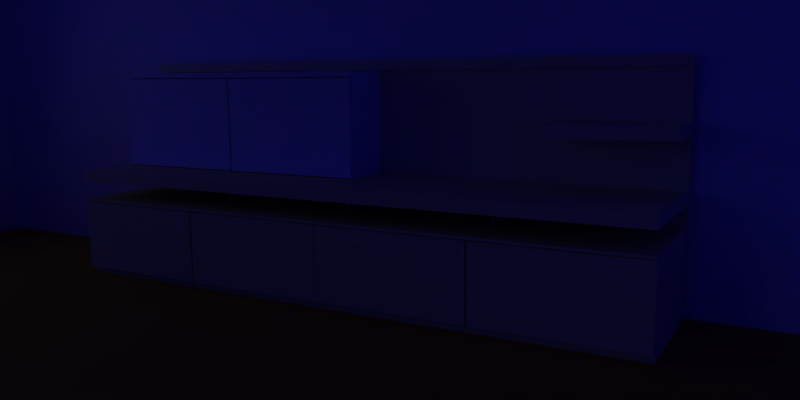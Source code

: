# Source: living_room_module_yafaray.blend  (saved by Blender 2.49.2; exported with 4.5.12 LTS)
import bpy
from mathutils import Matrix  # noqa: F401  (used for matrix-valued properties, if any)

bpy.ops.wm.read_factory_settings(use_empty=True)
scene = bpy.context.scene
scene.name = 'Scene'

# ---- collections
col_collection_1 = bpy.data.collections.new('Collection 1'); scene.collection.children.link(col_collection_1)

# ---- materials (node trees are filled in below, after node groups)
mat_room = bpy.data.materials.new('room')
mat_room.alpha_threshold = 0.0
mat_room.diffuse_color = (1.0, 1.0, 1.0, 1.0)
mat_room.roughness = 0.5
mat_room.specular_intensity = 0.0
mat_room.line_color = (0.0, 0.0, 0.0, 1.0)
mat_floor = bpy.data.materials.new('floor')
mat_floor.alpha_threshold = 0.0
mat_floor.diffuse_color = (0.8203, 0.5762, 0.1351, 1.0)
mat_floor.roughness = 0.5
mat_floor.specular_intensity = 0.4
mat_floor.line_color = (0.0, 0.0, 0.0, 1.0)
mat_ceiling = bpy.data.materials.new('ceiling')
mat_ceiling.alpha_threshold = 0.0
mat_ceiling.diffuse_color = (1.0, 1.0, 1.0, 1.0)
mat_ceiling.roughness = 0.5
mat_ceiling.specular_intensity = 0.0
mat_ceiling.line_color = (0.0, 0.0, 0.0, 1.0)
mat_wood = bpy.data.materials.new('wood')
mat_wood.alpha_threshold = 0.0
mat_wood.diffuse_color = (0.9804, 1.0, 0.6392, 1.0)
mat_wood.specular_color = (1.0, 0.9354, 0.7406)
mat_wood.roughness = 0.5
mat_wood.specular_intensity = 0.404
mat_wood.line_color = (0.0, 0.0, 0.0, 1.0)
mat_white_diffuse = bpy.data.materials.new('white_diffuse')
mat_white_diffuse.alpha_threshold = 0.0
mat_white_diffuse.diffuse_color = (1.0, 1.0, 1.0, 1.0)
mat_white_diffuse.roughness = 0.5
mat_white_diffuse.specular_intensity = 0.0
mat_white_diffuse.line_color = (0.0, 0.0, 0.0, 1.0)

# ---- material node trees

# ---- world
world_world_001 = bpy.data.worlds.new('World.001'); scene.world = world_world_001
world_world_001.color = (0.0, 0.0, 0.6)
world_world_001.use_sun_shadow = False
world_world_001.sun_shadow_jitter_overblur = 0.0
world_world_001.cycles.sampling_method = 'MANUAL'
world_world_001.cycles.sample_map_resolution = 256
world_world_001.light_settings.distance = 5.0

# ---- cameras
cam_camera = bpy.data.cameras.new('Camera')
cam_camera.passepartout_alpha = 0.2
cam_camera.clip_end = 100.0
cam_camera.lens = 35.0
cam_camera.ortho_scale = 7.314
cam_camera.show_passepartout = False
cam_camera.show_safe_areas = True
cam_camera.dof.focus_distance = 0.0
cam_camera.dof.aperture_fstop = 128.0

# ---- lights
light_spot = bpy.data.lights.new('Spot', 'SUN')
light_spot.color = (1.0, 0.9635, 0.8905)
light_spot.transmission_factor = 0.0
light_spot.cutoff_distance = 30.0
light_spot.angle = 1.571
light_spot.energy = 0.9
light_spot.shadow_buffer_clip_start = 1.001
light_spot.shadow_soft_size = 1.0
light_spot.shadow_cascade_max_distance = 1000.0
light_spot.cycles.use_multiple_importance_sampling = False

# ---- meshes
me_plane = bpy.data.meshes.new('Plane')
me_plane.from_pydata([(2.833, 0.06966, 0.0), (2.833, -6.646, 0.0), (-2.152, -6.646, 0.0), (-2.152, 0.06966, 0.0), (2.833, 0.06966, 2.522), (-2.152, 0.06966, 2.522), (2.833, -6.646, 2.522), (-2.152, -6.646, 2.522), (4.557, 0.06966, 0.0), (4.557, -6.646, 0.0), (4.557, 0.06966, 2.522), (4.557, -6.646, 2.522), (4.99, 0.06966, 0.0), (4.99, -6.646, 0.0), (4.99, 0.06966, 2.522), (4.99, -6.646, 2.522), (2.833, 0.06966, 0.8637), (-2.152, 0.06966, 0.8637), (4.557, 0.06966, 0.8637), (4.99, 0.06966, 0.8637), (2.833, 0.06966, 2.074), (-2.152, 0.06966, 2.074), (4.557, 0.06966, 2.074), (4.99, 0.06966, 2.074), (-2.152, -6.646, 0.8637), (-2.152, -6.646, 2.074), (2.833, -2.756, 0.0), (-2.152, -2.756, 0.0), (2.833, -2.756, 2.522), (-2.152, -2.756, 2.522), (4.557, -2.756, 0.0), (4.557, -2.756, 2.522), (4.99, -2.756, 0.0), (4.99, -2.756, 2.522), (-2.152, -2.756, 0.8637), (-2.152, -2.756, 2.074), (2.833, -0.8486, 0.0), (-2.152, -0.8486, 0.0), (2.833, -0.8486, 2.522), (-2.152, -0.8486, 2.522), (4.557, -0.8486, 0.0), (4.557, -0.8486, 2.522), (4.99, -0.8486, 0.0), (4.99, -0.8486, 2.522), (-2.152, -0.8486, 0.8637), (-2.152, -0.8486, 2.074), (-2.37, -2.756, 0.8637), (-2.37, -2.756, 2.074), (-2.37, -0.8486, 0.8637), (-2.37, -0.8486, 2.074), (2.833, 0.3162, 0.8637), (4.557, 0.3162, 0.8637), (2.833, 0.3162, 2.074), (4.557, 0.3162, 2.074)], [], [(0, 16, 17, 3), (16, 0, 8, 18), (18, 8, 12, 19), (16, 20, 21, 17), (20, 4, 5, 21), (4, 20, 22, 10), (10, 22, 23, 14), (22, 18, 19, 23), (27, 2, 1, 26), (28, 6, 7, 29), (26, 1, 9, 30), (6, 28, 31, 11), (30, 9, 13, 32), (11, 31, 33, 15), (34, 24, 2, 27), (35, 25, 24, 34), (29, 7, 25, 35), (36, 0, 3, 37), (37, 27, 26, 36), (4, 38, 39, 5), (38, 28, 29, 39), (0, 36, 40, 8), (36, 26, 30, 40), (28, 38, 41, 31), (38, 4, 10, 41), (8, 40, 42, 12), (40, 30, 32, 42), (31, 41, 43, 33), (41, 10, 14, 43), (17, 44, 37, 3), (44, 34, 27, 37), (21, 45, 44, 17), (5, 39, 45, 21), (39, 29, 35, 45), (35, 34, 46, 47), (34, 44, 48, 46), (45, 35, 47, 49), (44, 45, 49, 48), (16, 18, 51, 50), (20, 16, 50, 52), (18, 22, 53, 51), (22, 20, 52, 53)])
me_plane.polygons.foreach_set('material_index', [0, 0, 0, 0, 0, 0, 0, 0, 1, 2, 1, 2, 1, 2, 0, 0, 0, 1, 1, 2, 2, 1, 1, 2, 2, 1, 1, 2, 2, 0, 0, 0, 0, 0, 0, 0, 0, 0, 0, 0, 0, 0])
_uv = me_plane.uv_layers.new(name='UVTex')
_uv.uv.foreach_set('vector', [0.0, 1.0, 0.0, 0.0, 1.0, 0.0, 1.0, 1.0, 0.0, 1.0, 0.0, 0.0, 1.0, 0.0, 1.0, 1.0, 0.0, 1.0, 0.0, 0.0, 1.0, 0.0, 1.0, 1.0, 0.0, 1.0, 0.0, 0.0, 1.0, 0.0, 1.0, 1.0, 0.0, 1.0, 0.0, 0.0, 1.0, 0.0, 1.0, 1.0, 0.0, 1.0, 0.0, 0.0, 1.0, 0.0, 1.0, 1.0, 0.0, 1.0, 0.0, 0.0, 1.0, 0.0, 1.0, 1.0, 0.0, 1.0, 0.0, 0.0, 1.0, 0.0, 1.0, 1.0, -0.9339, 6.207, -3.468, 6.207, -3.468, -1.714, -0.9339, -1.714, 0.0, 1.0, 0.0, 0.0, 1.0, 0.0, 1.0, 1.0, -0.9339, -1.714, -3.468, -1.714, -3.468, -4.453, -0.9339, -4.453, 0.0, 1.0, 0.0, 0.0, 1.0, 0.0, 1.0, 1.0, -0.9339, -4.453, -3.468, -4.453, -3.468, -5.249, -0.9339, -5.249, 0.0, 1.0, 0.0, 0.0, 1.0, 0.0, 1.0, 1.0, 0.0, 1.0, 0.0, 0.0, 1.0, 0.0, 1.0, 1.0, 0.0, 1.0, 0.0, 0.0, 1.0, 0.0, 1.0, 1.0, 0.0, 1.0, 0.0, 0.0, 1.0, 0.0, 1.0, 1.0, 2.819, -1.714, 4.626, -1.714, 4.626, 6.207, 2.819, 6.207, 2.819, 6.207, -0.9339, 6.207, -0.9339, -1.714, 2.819, -1.714, 0.0, 1.0, 0.0, 0.0, 1.0, 0.0, 1.0, 1.0, 0.0, 1.0, 0.0, 0.0, 1.0, 0.0, 1.0, 1.0, 4.626, -1.714, 2.819, -1.714, 2.819, -4.453, 4.626, -4.453, 2.819, -1.714, -0.9339, -1.714, -0.9339, -4.453, 2.819, -4.453, 0.0, 1.0, 0.0, 0.0, 1.0, 0.0, 1.0, 1.0, 0.0, 1.0, 0.0, 0.0, 1.0, 0.0, 1.0, 1.0, 4.626, -4.453, 2.819, -4.453, 2.819, -5.249, 4.626, -5.249, 2.819, -4.453, -0.9339, -4.453, -0.9339, -5.249, 2.819, -5.249, 0.0, 1.0, 0.0, 0.0, 1.0, 0.0, 1.0, 1.0, 0.0, 1.0, 0.0, 0.0, 1.0, 0.0, 1.0, 1.0, 0.0, 1.0, 0.0, 0.0, 1.0, 0.0, 1.0, 1.0, 0.0, 1.0, 0.0, 0.0, 1.0, 0.0, 1.0, 1.0, 0.0, 1.0, 0.0, 0.0, 1.0, 0.0, 1.0, 1.0, 0.0, 1.0, 0.0, 0.0, 1.0, 0.0, 1.0, 1.0, 0.0, 1.0, 0.0, 0.0, 1.0, 0.0, 1.0, 1.0, 0.0, 1.0, 0.0, 0.0, 1.0, 0.0, 1.0, 1.0, 0.0, 1.0, 0.0, 0.0, 1.0, 0.0, 1.0, 1.0, 0.0, 1.0, 0.0, 0.0, 1.0, 0.0, 1.0, 1.0, 0.0, 1.0, 0.0, 0.0, 1.0, 0.0, 1.0, 1.0, 0.0, 1.0, 0.0, 0.0, 1.0, 0.0, 1.0, 1.0, 0.0, 1.0, 0.0, 0.0, 1.0, 0.0, 1.0, 1.0, 0.0, 1.0, 0.0, 0.0, 1.0, 0.0, 1.0, 1.0, 0.0, 1.0, 0.0, 0.0, 1.0, 0.0, 1.0, 1.0])
me_plane.materials.append(mat_room)
me_plane.materials.append(mat_floor)
me_plane.materials.append(mat_ceiling)
me_plane.use_remesh_preserve_volume = False
me_plane.use_remesh_preserve_attributes = False
me_plane.use_mirror_vertex_groups = False
me_plane.update()
me_cube_006 = bpy.data.meshes.new('Cube.006')
me_cube_006.from_pydata([(0.6733, -0.02244, 0.3693), (0.6733, -0.02244, -2.185e-07), (-0.6722, -0.02244, 5.186e-08), (-0.6722, -0.02244, 0.3693), (0.6733, -0.5611, 0.3693), (-0.6722, -0.5611, 0.3693), (0.6733, -0.02244, 0.3575), (-0.6722, -0.02244, 0.3575), (0.6733, -0.5611, 0.3575), (-0.6722, -0.5611, 0.3575), (0.6733, -0.5341, -6.979e-07), (0.6733, -0.5341, 0.3693), (-0.6722, -0.5341, 2.744e-07), (-0.6722, -0.5341, 0.3693), (0.6733, -0.5341, 0.3575), (-0.6722, -0.5341, 0.3575), (0.6734, -0.5359, 0.3545), (0.6734, -0.5359, 0.03368), (0.004168, -0.5359, 0.03368), (0.004169, -0.5359, 0.3545), (0.6734, -0.5611, 0.3545), (0.6734, -0.5611, 0.03368), (0.004168, -0.5611, 0.03368), (0.004169, -0.5611, 0.3545), (0.6734, -0.5422, 0.03792), (0.6734, -0.5485, 0.0384), (0.6734, -0.5548, 0.03792), (0.6734, -0.5422, 0.3545), (0.6734, -0.5485, 0.3545), (0.6734, -0.5548, 0.3545), (0.004168, -0.5548, 0.03793), (0.004168, -0.5485, 0.0384), (0.004168, -0.5422, 0.03792), (0.004169, -0.5422, 0.3545), (0.004169, -0.5485, 0.3545), (0.004169, -0.5548, 0.3545), (-0.004169, -0.5548, 0.3545), (-0.004169, -0.5485, 0.3545), (-0.004169, -0.5422, 0.3545), (-0.004168, -0.5422, 0.03792), (-0.004168, -0.5485, 0.0384), (-0.004168, -0.5548, 0.03793), (-0.6726, -0.5548, 0.3545), (-0.6726, -0.5485, 0.3545), (-0.6726, -0.5422, 0.3545), (-0.6726, -0.5548, 0.03792), (-0.6726, -0.5485, 0.0384), (-0.6726, -0.5422, 0.03792), (-0.004169, -0.5611, 0.3545), (-0.004168, -0.5611, 0.03368), (-0.6726, -0.5611, 0.03368), (-0.6726, -0.5611, 0.3545), (-0.004169, -0.5359, 0.3545), (-0.004168, -0.5359, 0.03368), (-0.6726, -0.5359, 0.03368), (-0.6726, -0.5359, 0.3545), (-0.6748, -0.5359, 0.3545), (-0.6748, -0.5359, 0.03368), (-1.343, -0.5359, 0.03368), (-1.343, -0.5359, 0.3545), (-0.6748, -0.5611, 0.3545), (-0.6748, -0.5611, 0.03368), (-1.343, -0.5611, 0.03368), (-1.343, -0.5611, 0.3545), (-0.6748, -0.5422, 0.03792), (-0.6748, -0.5485, 0.0384), (-0.6748, -0.5548, 0.03792), (-0.6748, -0.5422, 0.3545), (-0.6748, -0.5485, 0.3545), (-0.6748, -0.5548, 0.3545), (-1.343, -0.5548, 0.03793), (-1.343, -0.5485, 0.0384), (-1.343, -0.5422, 0.03792), (-1.343, -0.5422, 0.3545), (-1.343, -0.5485, 0.3545), (-1.343, -0.5548, 0.3545), (-1.352, -0.5548, 0.3545), (-1.352, -0.5485, 0.3545), (-1.352, -0.5422, 0.3545), (-1.352, -0.5422, 0.03792), (-1.352, -0.5485, 0.0384), (-1.352, -0.5548, 0.03793), (-2.021, -0.5548, 0.3545), (-2.021, -0.5485, 0.3545), (-2.021, -0.5422, 0.3545), (-2.021, -0.5548, 0.03792), (-2.021, -0.5485, 0.0384), (-2.021, -0.5422, 0.03792), (-1.352, -0.5611, 0.3545), (-1.352, -0.5611, 0.03368), (-2.021, -0.5611, 0.03368), (-2.021, -0.5611, 0.3545), (-1.352, -0.5359, 0.3545), (-1.352, -0.5359, 0.03368), (-2.021, -0.5359, 0.03368), (-2.021, -0.5359, 0.3545), (-0.6752, -0.5341, 0.3575), (-2.021, -0.5341, 0.3575), (-0.6752, -0.5341, 0.3693), (-0.6752, -0.5341, 2.744e-07), (-2.021, -0.5341, 0.3693), (-2.021, -0.5341, -6.979e-07), (-0.6752, -0.5611, 0.3575), (-2.021, -0.5611, 0.3575), (-0.6752, -0.02244, 0.3575), (-2.021, -0.02244, 0.3575), (-0.6752, -0.5611, 0.3693), (-2.021, -0.5611, 0.3693), (-0.6752, -0.02244, 0.3693), (-0.6752, -0.02244, 5.186e-08), (-2.021, -0.02244, -2.185e-07), (-2.021, -0.02244, 0.3693), (0.00435, -0.02244, 0.4541), (0.00435, -0.02244, 0.3693), (-0.005139, -0.02244, 0.3693), (-0.005139, -0.02244, 0.4541), (0.00435, -0.3049, 0.4541), (0.00435, -0.3049, 0.3693), (-0.005139, -0.3049, 0.3693), (-0.005139, -0.3049, 0.4541), (-0.6788, -0.3049, 0.4541), (-0.6788, -0.3049, 0.3693), (-0.6693, -0.3049, 0.3693), (-0.6693, -0.3049, 0.4541), (-0.6788, -0.02244, 0.4541), (-0.6788, -0.02244, 0.3693), (-0.6693, -0.02244, 0.3693), (-0.6693, -0.02244, 0.4541), (-1.343, -0.02244, 0.4541), (-1.343, -0.02244, 0.3693), (-1.352, -0.02244, 0.3693), (-1.352, -0.02244, 0.4541), (-1.343, -0.3049, 0.4541), (-1.343, -0.3049, 0.3693), (-1.352, -0.3049, 0.3693), (-1.352, -0.3049, 0.4541), (-2.021, -0.02244, 0.5038), (-2.021, -0.02244, 0.4541), (-2.021, -0.5611, 0.4541), (-2.021, -0.5611, 0.5038), (0.6733, -0.02244, 0.5038), (0.6733, -0.02244, 0.4541), (0.6733, -0.5611, 0.4541), (0.6733, -0.5611, 0.5038), (-2.021, -0.01122, 1.016), (-2.021, -0.01122, 6.688e-08), (-2.021, -0.02244, 6.022e-08), (-2.021, -0.02244, 1.016), (0.6733, -0.01122, 1.016), (0.6733, -0.01122, 6.858e-08), (0.6733, -0.02244, 5.816e-08), (0.6733, -0.02244, 1.016), (-2.021, -0.01122, 0.9716), (-2.021, -0.02244, 0.9716), (0.6733, -0.01122, 0.9716), (0.6733, -0.02244, 0.9716), (0.6733, -0.03634, 0.9716), (-2.021, -0.03634, 0.9716), (0.6733, -0.03634, 1.016), (-2.021, -0.03634, 1.016), (0.6733, -0.02244, 0.7632), (0.6733, -0.02244, 0.7122), (0.1751, -0.02244, 0.7122), (0.1751, -0.02244, 0.7632), (0.6733, -0.2749, 0.7632), (0.6733, -0.2749, 0.7122), (0.1751, -0.2749, 0.7122), (0.1751, -0.2749, 0.7632)], [], [(2, 7, 6, 1), (0, 6, 7, 3), (5, 9, 8, 4), (1, 10, 12, 2), (11, 0, 3, 13), (13, 5, 4, 11), (8, 14, 11, 4), (0, 11, 14, 6), (10, 1, 6, 14), (15, 7, 2, 12), (5, 13, 15, 9), (13, 3, 7, 15), (10, 14, 15, 12), (8, 9, 15, 14), (18, 19, 16, 17), (20, 23, 22, 21), (16, 27, 24, 17), (27, 28, 25, 24), (28, 29, 26, 25), (29, 20, 21, 26), (17, 24, 32, 18), (24, 25, 31, 32), (25, 26, 30, 31), (26, 21, 22, 30), (18, 32, 33, 19), (32, 31, 34, 33), (31, 30, 35, 34), (30, 22, 23, 35), (19, 33, 27, 16), (33, 34, 28, 27), (34, 35, 29, 28), (35, 23, 20, 29), (36, 42, 51, 48), (37, 43, 42, 36), (38, 44, 43, 37), (52, 55, 44, 38), (41, 36, 48, 49), (40, 37, 36, 41), (39, 38, 37, 40), (53, 52, 38, 39), (45, 41, 49, 50), (46, 40, 41, 45), (47, 39, 40, 46), (54, 53, 39, 47), (42, 45, 50, 51), (43, 46, 45, 42), (44, 47, 46, 43), (55, 54, 47, 44), (51, 50, 49, 48), (53, 54, 55, 52), (58, 59, 56, 57), (60, 63, 62, 61), (56, 67, 64, 57), (67, 68, 65, 64), (68, 69, 66, 65), (69, 60, 61, 66), (57, 64, 72, 58), (64, 65, 71, 72), (65, 66, 70, 71), (66, 61, 62, 70), (58, 72, 73, 59), (72, 71, 74, 73), (71, 70, 75, 74), (70, 62, 63, 75), (59, 73, 67, 56), (73, 74, 68, 67), (74, 75, 69, 68), (75, 63, 60, 69), (76, 82, 91, 88), (77, 83, 82, 76), (78, 84, 83, 77), (92, 95, 84, 78), (81, 76, 88, 89), (80, 77, 76, 81), (79, 78, 77, 80), (93, 92, 78, 79), (85, 81, 89, 90), (86, 80, 81, 85), (87, 79, 80, 86), (94, 93, 79, 87), (82, 85, 90, 91), (83, 86, 85, 82), (84, 87, 86, 83), (95, 94, 87, 84), (91, 90, 89, 88), (93, 94, 95, 92), (103, 97, 96, 102), (101, 99, 96, 97), (98, 96, 104, 108), (106, 102, 96, 98), (96, 99, 109, 104), (101, 97, 105, 110), (111, 105, 97, 100), (103, 107, 100, 97), (98, 100, 107, 106), (100, 98, 108, 111), (110, 109, 99, 101), (106, 107, 103, 102), (111, 108, 104, 105), (109, 110, 105, 104), (114, 115, 112, 113), (116, 119, 118, 117), (112, 116, 117, 113), (113, 117, 118, 114), (114, 118, 119, 115), (115, 119, 116, 112), (124, 120, 123, 127), (125, 121, 120, 124), (126, 122, 121, 125), (127, 123, 122, 126), (123, 120, 121, 122), (125, 124, 127, 126), (130, 131, 128, 129), (132, 135, 134, 133), (128, 132, 133, 129), (129, 133, 134, 130), (130, 134, 135, 131), (131, 135, 132, 128), (138, 139, 136, 137), (140, 143, 142, 141), (136, 140, 141, 137), (137, 141, 142, 138), (138, 142, 143, 139), (139, 143, 140, 136), (145, 149, 150, 146), (147, 151, 148, 144), (146, 153, 152, 145), (153, 147, 144, 152), (151, 155, 154, 148), (155, 150, 149, 154), (148, 154, 152, 144), (154, 149, 145, 152), (150, 155, 153, 146), (153, 155, 156, 157), (155, 151, 158, 156), (147, 153, 157, 159), (151, 147, 159, 158), (156, 158, 159, 157), (162, 163, 160, 161), (164, 167, 166, 165), (160, 164, 165, 161), (161, 165, 166, 162), (162, 166, 167, 163), (163, 167, 164, 160)])
_uv = me_cube_006.uv_layers.new(name='UVTex')
_uv.uv.foreach_set('vector', [1.531, -0.5188, 1.676, -0.5193, 1.678, 0.2396, 1.534, 0.2401, 1.685, 0.2396, 1.678, 0.2396, 1.676, -0.5193, 1.682, -0.5193, 0.2136, 1.78, 0.207, 1.78, 0.2093, 1.021, 0.2159, 1.021, 0.5705, 1.021, 0.857, 1.02, 0.8593, 1.779, 0.5728, 1.78, 1.496, 0.2392, 1.209, 0.2401, 1.207, -0.5188, 1.493, -0.5197, 1.493, -0.5197, 1.508, -0.5198, 1.511, 0.2391, 1.496, 0.2392, 1.67, 1.744, 1.67, 1.728, 1.676, 1.728, 1.676, 1.744, 1.676, 1.44, 1.676, 1.728, 1.67, 1.728, 1.669, 1.44, 1.526, 1.729, 1.525, 1.441, 1.669, 1.44, 1.67, 1.728, 0.01242, 1.435, 0.01154, 1.723, -0.1326, 1.723, -0.1317, 1.434, 0.01907, 1.419, 0.01902, 1.435, 0.01242, 1.435, 0.01247, 1.419, 0.01902, 1.435, 0.01814, 1.723, 0.01154, 1.723, 0.01242, 1.435, 0.3882, 1.021, 0.5324, 1.021, 0.5301, 1.78, 0.3859, 1.78, 1.886, -0.5192, 1.883, 0.2397, 1.868, 0.2396, 1.87, -0.5193, -0.2512, 1.021, -0.1276, 1.021, -0.1264, 1.398, -0.25, 1.399, 1.477, 1.042, 1.476, 1.419, 1.352, 1.419, 1.354, 1.042, 1.525, 1.764, 1.529, 1.765, 1.528, 1.887, 1.525, 1.889, 1.529, 1.765, 1.532, 1.765, 1.532, 1.886, 1.528, 1.887, 1.532, 1.765, 1.536, 1.765, 1.535, 1.887, 1.532, 1.886, 1.536, 1.765, 1.539, 1.765, 1.539, 1.889, 1.535, 1.887, 1.282, 1.44, 1.285, 1.44, 1.284, 1.817, 1.28, 1.817, 1.285, 1.44, 1.289, 1.44, 1.287, 1.817, 1.284, 1.817, 1.289, 1.44, 1.292, 1.44, 1.291, 1.817, 1.287, 1.817, 1.292, 1.44, 1.296, 1.44, 1.295, 1.817, 1.291, 1.817, 1.901, 1.8, 1.905, 1.803, 1.905, 1.925, 1.901, 1.925, 1.905, 1.803, 1.908, 1.803, 1.908, 1.925, 1.905, 1.925, 1.908, 1.803, 1.912, 1.803, 1.912, 1.925, 1.908, 1.925, 1.912, 1.803, 1.915, 1.8, 1.916, 1.925, 1.912, 1.925, 1.966, 1.057, 1.969, 1.057, 1.971, 1.434, 1.967, 1.434, 1.969, 1.057, 1.973, 1.057, 1.974, 1.434, 1.971, 1.434, 1.973, 1.057, 1.976, 1.057, 1.978, 1.434, 1.974, 1.434, 1.976, 1.057, 1.98, 1.057, 1.981, 1.434, 1.978, 1.434, 1.976, 1.036, 1.978, 0.659, 1.981, 0.6591, 1.98, 1.036, 1.973, 1.036, 1.974, 0.659, 1.978, 0.659, 1.976, 1.036, 1.969, 1.036, 1.971, 0.659, 1.974, 0.659, 1.973, 1.036, 1.966, 1.036, 1.967, 0.659, 1.971, 0.659, 1.969, 1.036, 1.398, 1.887, 1.398, 1.765, 1.402, 1.765, 1.402, 1.889, 1.395, 1.886, 1.395, 1.765, 1.398, 1.765, 1.398, 1.887, 1.391, 1.887, 1.391, 1.765, 1.395, 1.765, 1.395, 1.886, 1.388, 1.889, 1.388, 1.764, 1.391, 1.765, 1.391, 1.887, 1.978, 0.6381, 1.976, 0.261, 1.98, 0.2609, 1.981, 0.6381, 1.974, 0.6381, 1.973, 0.261, 1.976, 0.261, 1.978, 0.6381, 1.971, 0.6381, 1.969, 0.261, 1.973, 0.261, 1.974, 0.6381, 1.967, 0.6381, 1.966, 0.261, 1.969, 0.261, 1.971, 0.6381, 1.604, 1.889, 1.604, 1.767, 1.607, 1.764, 1.608, 1.889, 1.601, 1.889, 1.6, 1.767, 1.604, 1.767, 1.604, 1.889, 1.597, 1.889, 1.597, 1.767, 1.6, 1.767, 1.601, 1.889, 1.594, 1.889, 1.593, 1.765, 1.597, 1.767, 1.597, 1.889, 0.3652, 1.797, 0.2416, 1.797, 0.2404, 1.42, 0.364, 1.419, -0.4982, 1.398, -0.4971, 1.021, -0.3735, 1.021, -0.3746, 1.399, -0.1057, 1.021, 0.01792, 1.021, 0.01907, 1.398, -0.1045, 1.399, 1.332, 1.042, 1.33, 1.419, 1.207, 1.419, 1.208, 1.042, 1.49, 1.764, 1.493, 1.765, 1.493, 1.887, 1.49, 1.889, 1.493, 1.765, 1.497, 1.765, 1.497, 1.886, 1.493, 1.887, 1.497, 1.765, 1.501, 1.765, 1.5, 1.887, 1.497, 1.886, 1.501, 1.765, 1.504, 1.765, 1.504, 1.889, 1.5, 1.887, -0.1674, 1.419, -0.1639, 1.419, -0.1651, 1.797, -0.1686, 1.797, -0.1639, 1.419, -0.1604, 1.419, -0.1615, 1.797, -0.1651, 1.797, -0.1604, 1.419, -0.1569, 1.419, -0.158, 1.797, -0.1615, 1.797, -0.1569, 1.419, -0.1534, 1.419, -0.1545, 1.797, -0.158, 1.797, 1.454, 1.765, 1.458, 1.767, 1.458, 1.889, 1.455, 1.889, 1.458, 1.767, 1.461, 1.767, 1.462, 1.889, 1.458, 1.889, 1.461, 1.767, 1.465, 1.767, 1.465, 1.889, 1.462, 1.889, 1.465, 1.767, 1.468, 1.764, 1.469, 1.889, 1.465, 1.889, 1.244, 1.44, 1.247, 1.44, 1.246, 1.817, 1.243, 1.817, 1.247, 1.44, 1.251, 1.44, 1.25, 1.817, 1.246, 1.817, 1.251, 1.44, 1.255, 1.44, 1.253, 1.817, 1.25, 1.817, 1.255, 1.44, 1.258, 1.44, 1.257, 1.817, 1.253, 1.817, 1.219, 1.817, 1.217, 1.44, 1.221, 1.44, 1.222, 1.817, 1.215, 1.817, 1.214, 1.44, 1.217, 1.44, 1.219, 1.817, 1.212, 1.817, 1.21, 1.44, 1.214, 1.44, 1.215, 1.817, 1.208, 1.817, 1.207, 1.44, 1.21, 1.44, 1.212, 1.817, 1.363, 1.887, 1.363, 1.765, 1.367, 1.765, 1.366, 1.889, 1.359, 1.886, 1.36, 1.765, 1.363, 1.765, 1.363, 1.887, 1.356, 1.887, 1.356, 1.765, 1.36, 1.765, 1.359, 1.886, 1.352, 1.889, 1.353, 1.764, 1.356, 1.765, 1.356, 1.887, 1.328, 1.817, 1.327, 1.44, 1.33, 1.44, 1.332, 1.817, 1.325, 1.817, 1.323, 1.44, 1.327, 1.44, 1.328, 1.817, 1.321, 1.817, 1.32, 1.44, 1.323, 1.44, 1.325, 1.817, 1.318, 1.817, 1.316, 1.44, 1.32, 1.44, 1.321, 1.817, 1.816, -0.0749, 1.815, -0.1969, 1.819, -0.1993, 1.819, -0.07491, 1.812, -0.07489, 1.812, -0.1967, 1.815, -0.1969, 1.816, -0.0749, 1.809, -0.07488, 1.808, -0.1969, 1.812, -0.1967, 1.812, -0.07489, 1.805, -0.07487, 1.805, -0.1993, 1.808, -0.1969, 1.809, -0.07488, 1.623, 1.419, 1.499, 1.419, 1.498, 1.042, 1.621, 1.042, 0.2404, 1.398, 0.2416, 1.021, 0.3652, 1.021, 0.364, 1.399, 1.924, 0.2396, 1.909, 0.2397, 1.906, -0.5192, 1.921, -0.5193, 0.04211, 1.78, 0.0398, 1.021, 0.184, 1.021, 0.1863, 1.78, -0.2011, 1.708, -0.2077, 1.708, -0.2086, 1.419, -0.202, 1.419, -0.201, 1.723, -0.2076, 1.723, -0.2077, 1.708, -0.2011, 1.708, -0.2077, 1.708, -0.3519, 1.708, -0.3527, 1.42, -0.2086, 1.419, 1.353, 1.455, 1.497, 1.455, 1.497, 1.744, 1.352, 1.743, 1.503, 1.744, 1.497, 1.744, 1.497, 1.455, 1.504, 1.455, 1.497, 1.44, 1.504, 1.44, 1.504, 1.455, 1.497, 1.455, 1.493, 1.021, 1.496, 0.2618, 1.511, 0.2619, 1.508, 1.021, 1.496, 0.2618, 1.493, 1.021, 1.207, 1.02, 1.209, 0.2609, 0.88, 1.779, 0.8823, 1.02, 1.169, 1.021, 1.166, 1.78, 1.951, -0.5193, 1.953, 0.2396, 1.947, 0.2397, 1.944, -0.5192, 1.685, 0.2614, 1.682, 1.02, 1.676, 1.02, 1.678, 0.2614, 1.531, 1.02, 1.534, 0.2609, 1.678, 0.2614, 1.676, 1.02, -0.2979, 1.346, -0.2978, 1.393, -0.3031, 1.393, -0.3033, 1.346, -0.3293, 1.346, -0.324, 1.346, -0.3241, 1.393, -0.3294, 1.393, 0.01858, 1.744, 0.01907, 1.903, -0.0284, 1.903, -0.02889, 1.744, -0.2755, 1.903, -0.275, 1.744, -0.2697, 1.744, -0.2702, 1.903, -0.1326, 1.903, -0.1321, 1.744, -0.08467, 1.744, -0.08516, 1.903, -0.05541, 1.903, -0.05493, 1.744, -0.04962, 1.744, -0.0501, 1.903, 1.433, 1.764, 1.434, 1.924, 1.428, 1.924, 1.428, 1.765, -0.249, 1.903, -0.2485, 1.744, -0.201, 1.744, -0.2015, 1.903, 1.732, 1.959, 1.732, 1.8, 1.738, 1.8, 1.737, 1.959, -0.4088, 1.721, -0.4083, 1.88, -0.4558, 1.88, -0.4563, 1.721, 1.845, -0.07489, 1.84, -0.07487, 1.84, -0.1227, 1.845, -0.1227, 1.649, 1.343, 1.649, 1.391, 1.643, 1.391, 1.643, 1.343, 1.675, 1.343, 1.675, 1.391, 1.67, 1.391, 1.669, 1.343, 1.845, -0.1516, 1.84, -0.1515, 1.84, -0.1993, 1.845, -0.1993, -0.3053, 1.744, -0.3048, 1.903, -0.3522, 1.903, -0.3527, 1.744, 1.936, 1.959, 1.937, 1.8, 1.942, 1.8, 1.942, 1.959, 1.629, 1.924, 1.629, 1.764, 1.676, 1.765, 1.676, 1.924, 1.565, 1.764, 1.566, 1.924, 1.56, 1.924, 1.56, 1.765, -0.3518, 1.021, -0.324, 1.021, -0.3249, 1.325, -0.3527, 1.325, -0.2728, 1.021, -0.2719, 1.325, -0.2997, 1.325, -0.3006, 1.021, 1.786, 0.2609, 1.791, 1.779, 1.763, 1.779, 1.758, 0.261, 0.8846, 0.9995, 0.88, -0.5188, 1.182, -0.5198, 1.186, 0.9985, 1.705, 1.779, 1.71, 0.2609, 1.738, 0.261, 1.733, 1.779, 0.8546, -0.5198, 0.8593, 0.9985, 0.5577, 0.9995, 0.5531, -0.5188, 1.939, 1.779, 1.934, 0.261, 1.94, 0.2609, 1.945, 1.779, 1.873, 0.261, 1.868, 1.779, 1.862, 1.779, 1.866, 0.2609, -0.4904, 1.419, -0.4919, 1.911, -0.4981, 1.911, -0.4966, 1.419, -0.4919, 1.911, -0.4919, 1.936, -0.4982, 1.936, -0.4981, 1.911, -0.3813, 1.419, -0.3812, 1.444, -0.3875, 1.444, -0.3876, 1.419, -0.3812, 1.444, -0.3797, 1.936, -0.386, 1.936, -0.3875, 1.444, 0.01907, 0.9986, -0.005623, 0.9987, -0.01025, -0.5197, 0.01444, -0.5198, -0.005623, 0.9987, -0.4936, 1.0, -0.4982, -0.5182, -0.01025, -0.5197, 0.0398, -0.5182, 0.5278, -0.5198, 0.5324, 0.9986, 0.04442, 1.0, 1.906, 1.779, 1.901, 0.261, 1.909, 0.2609, 1.913, 1.779, -0.3812, 1.444, -0.3813, 1.419, -0.3735, 1.419, -0.3735, 1.444, -0.4919, 1.936, -0.4919, 1.911, -0.4841, 1.911, -0.4841, 1.936, 1.868, 1.779, 1.873, 0.261, 1.88, 0.261, 1.876, 1.779, 1.816, 0.2609, 1.841, 0.261, 1.836, 1.779, 1.812, 1.779, -0.4377, 1.42, -0.4092, 1.419, -0.4083, 1.7, -0.4368, 1.7, 1.672, 1.042, 1.673, 1.322, 1.644, 1.322, 1.643, 1.042, 1.783, -0.2172, 1.784, -0.07496, 1.755, -0.07487, 1.755, -0.2172, 1.705, -0.5189, 1.847, -0.5193, 1.847, -0.2385, 1.706, -0.2381, 1.734, -0.2172, 1.734, -0.07496, 1.706, -0.07487, 1.705, -0.2172, 1.705, -0.04067, 1.847, -0.04111, 1.847, 0.2396, 1.706, 0.2401])
me_cube_006.materials.append(mat_wood)
me_cube_006.use_remesh_preserve_volume = False
me_cube_006.use_remesh_preserve_attributes = False
me_cube_006.use_mirror_vertex_groups = False
me_cube_006.update()
me_cube_009 = bpy.data.meshes.new('Cube.009')
me_cube_009.from_pydata([(-1.343, -0.2546, 0.9376), (-1.343, -0.2546, 0.5084), (-0.6742, -0.2546, 0.5084), (-0.6742, -0.2546, 0.9376), (-1.343, -0.2757, 0.9376), (-1.343, -0.2757, 0.5084), (-0.6742, -0.2757, 0.5084), (-0.6742, -0.2757, 0.9376), (-2.021, -0.2757, 0.9376), (-2.021, -0.2757, 0.5084), (-1.352, -0.2757, 0.5084), (-1.352, -0.2757, 0.9376), (-2.021, -0.2546, 0.9376), (-2.021, -0.2546, 0.5084), (-1.352, -0.2546, 0.5084), (-1.352, -0.2546, 0.9376), (-1.359, -0.2532, 0.922), (-1.359, -0.2532, 0.5265), (-1.336, -0.2532, 0.5265), (-1.336, -0.2532, 0.922), (-1.359, -0.04269, 0.922), (-1.359, -0.04269, 0.5265), (-1.336, -0.04269, 0.5265), (-1.336, -0.04269, 0.922), (-1.998, -0.04269, 0.922), (-0.6968, -0.04269, 0.922), (-1.998, -0.04269, 0.5265), (-0.6968, -0.04269, 0.5265), (-0.6968, -0.2532, 0.5265), (-1.998, -0.2532, 0.5265), (-0.6968, -0.2532, 0.922), (-1.998, -0.2532, 0.922), (-0.6741, -0.2757, 0.9679), (-2.021, -0.2757, 0.9679), (-0.6741, -0.2757, 0.9447), (-2.021, -0.2757, 0.9447), (-2.021, -0.2532, 0.9447), (-0.6741, -0.2532, 0.9447), (-2.021, -0.02244, 0.9447), (-0.6741, -0.02244, 0.9447), (-2.021, -0.2532, 0.9679), (-2.021, -0.2532, 0.5038), (-0.6741, -0.2532, 0.5038), (-0.6741, -0.2532, 0.9679), (-2.021, -0.02244, 0.9679), (-2.021, -0.02244, 0.5038), (-0.6741, -0.02244, 0.5038), (-0.6741, -0.02244, 0.9679)], [], [(0, 3, 2, 1), (4, 5, 6, 7), (0, 1, 5, 4), (1, 2, 6, 5), (2, 3, 7, 6), (3, 0, 4, 7), (12, 8, 11, 15), (13, 9, 8, 12), (14, 10, 9, 13), (15, 11, 10, 14), (11, 8, 9, 10), (13, 12, 15, 14), (20, 16, 19, 23), (21, 17, 16, 20), (22, 18, 17, 21), (23, 19, 18, 22), (19, 16, 17, 18), (21, 20, 23, 22), (24, 26, 27, 25), (30, 31, 24, 25), (31, 29, 26, 24), (28, 30, 25, 27), (29, 28, 27, 26), (41, 42, 28, 29), (42, 37, 30, 28), (36, 41, 29, 31), (37, 36, 31, 30), (33, 35, 34, 32), (43, 40, 33, 32), (37, 43, 32, 34), (40, 36, 35, 33), (36, 37, 34, 35), (36, 40, 44, 38), (41, 36, 38, 45), (37, 42, 46, 39), (43, 37, 39, 47), (38, 44, 47, 39), (45, 38, 39, 46), (44, 40, 43, 47), (46, 42, 41, 45)])
me_cube_009.materials.append(mat_white_diffuse)
me_cube_009.use_remesh_preserve_volume = False
me_cube_009.use_remesh_preserve_attributes = False
me_cube_009.use_mirror_vertex_groups = False
me_cube_009.update()

# ---- objects
ob_room = bpy.data.objects.new('room', me_plane)
ob_lamp = bpy.data.objects.new('Lamp', light_spot)
ob_camera = bpy.data.objects.new('Camera', cam_camera)
ob_base_furniture = bpy.data.objects.new('base_furniture', me_cube_006)
ob_boxes = bpy.data.objects.new('boxes', me_cube_009)

# ---- transforms, parenting, visibility, modifiers, constraints
ob_room.location = (-0.4286, 0.1648, -0.0007958)
ob_room.lock_rotations_4d = False
ob_room.empty_display_type = 'ARROWS'
ob_room.color = (0.0, 0.0, 0.0, 1.0)
ob_room.lineart.crease_threshold = 0.0
ob_lamp.location = (-5.871, -2.866, 3.135)
ob_lamp.rotation_euler = (0.7407, -0.9445, -0.3916)
ob_lamp.scale = (1.122, 1.122, 1.122)
ob_lamp.lock_rotations_4d = False
ob_lamp.empty_display_type = 'ARROWS'
ob_lamp.color = (0.0, 0.0, 0.0, 0.0)
ob_lamp.lineart.crease_threshold = 0.0
ob_camera.location = (1.966, -2.852, 0.953)
ob_camera.rotation_euler = (1.41, 0.01004, 0.5127)
ob_camera.scale = (1.122, 1.122, 1.122)
ob_camera.lock_rotations_4d = False
ob_camera.empty_display_type = 'ARROWS'
ob_camera.color = (0.0, 0.0, 0.0, 0.0)
ob_camera.display_type = 'WIRE'
ob_camera.lineart.crease_threshold = 0.0
ob_base_furniture.location = (0.8169, 0.219, 0.0)
ob_base_furniture.lock_rotations_4d = False
ob_base_furniture.empty_display_type = 'ARROWS'
ob_base_furniture.color = (0.0, 0.0, 0.0, 1.0)
ob_base_furniture.lineart.crease_threshold = 0.0
ob_boxes.location = (0.8169, 0.219, 0.0)
ob_boxes.lock_rotations_4d = False
ob_boxes.empty_display_type = 'ARROWS'
ob_boxes.color = (0.0, 0.0, 0.0, 1.0)
ob_boxes.lineart.crease_threshold = 0.0

# ---- collection membership
col_collection_1.objects.link(ob_room)
col_collection_1.objects.link(ob_lamp)
col_collection_1.objects.link(ob_camera)
col_collection_1.objects.link(ob_base_furniture)
col_collection_1.objects.link(ob_boxes)

# ---- scene / render settings (as saved in the file)
scene.camera = ob_camera
scene.frame_start = 1; scene.frame_end = 250; scene.frame_set(1)
scene.render.engine = 'BLENDER_EEVEE_NEXT'
scene.render.image_settings.file_format = 'JPEG'
scene.render.image_settings.color_mode = 'RGB'
scene.render.image_settings.compression = 90
scene.render.resolution_x = 480
scene.render.resolution_y = 240
scene.render.pixel_aspect_x = 100.0
scene.render.pixel_aspect_y = 100.0
scene.render.fps = 25
scene.render.dither_intensity = 0.0
scene.render.border_max_x = 0.3763
scene.render.border_max_y = 0.3826
scene.render.use_compositing = False
scene.render.use_sequencer = False
scene.render.bake_margin = 2
scene.render.bake_bias = 0.0
scene.render.use_stamp_time = False
scene.render.use_stamp_date = False
scene.render.use_stamp_frame = False
scene.render.use_stamp_camera = False
scene.render.use_stamp_scene = False
scene.render.use_stamp_filename = False
scene.render.use_stamp_render_time = False
scene.render.stamp_font_size = 0
scene.cycles.use_denoising = False
scene.cycles.samples = 10
scene.cycles.sampling_pattern = 'TABULATED_SOBOL'
scene.cycles.light_sampling_threshold = 0.0
scene.cycles.use_adaptive_sampling = False
scene.cycles.use_light_tree = False
scene.cycles.blur_glossy = 0.0
scene.cycles.volume_bounces = 1
scene.cycles.pixel_filter_type = 'GAUSSIAN'
scene.cycles.sample_clamp_indirect = 0.0
scene.view_settings.view_transform = 'Raw'
bpy.context.view_layer.update()
